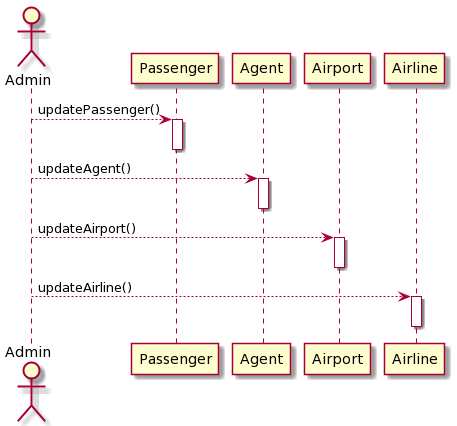

The diagram above was rendered by PlantUML. Its source (embedded in the PNG):
@startuml
Actor Admin

Admin --> Passenger : updatePassenger()
activate Passenger
deactivate
Admin --> Agent : updateAgent()
activate Agent
deactivate
Admin --> Airport : updateAirport()
activate Airport
deactivate
Admin --> Airline : updateAirline()
activate Airline
deactivate
@enduml